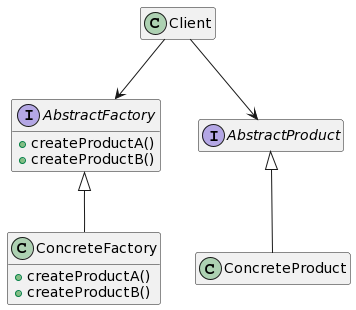

The diagram above was rendered by PlantUML. Its source (embedded in the PNG):
@startuml
class Client

interface AbstractFactory {
    + createProductA()
    + createProductB()
}

class ConcreteFactory {
    + createProductA()
    + createProductB()
}

interface AbstractProduct

class ConcreteProduct

hide empty members

AbstractFactory <|-- ConcreteFactory
AbstractProduct <|-- ConcreteProduct
Client --> AbstractFactory
Client --> AbstractProduct
@enduml